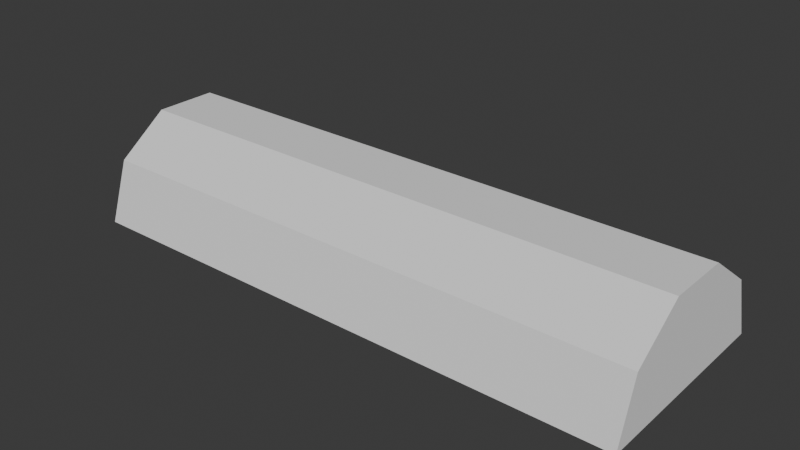 # Source: log_02.blend  (saved by Blender 4.5.90; exported with 4.5.12 LTS)
import bpy
from mathutils import Matrix  # noqa: F401  (used for matrix-valued properties, if any)

bpy.ops.wm.read_factory_settings(use_empty=True)
scene = bpy.context.scene
scene.name = 'Scene'

# ---- collections
col_log_02 = bpy.data.collections.new('log_02'); scene.collection.children.link(col_log_02)

# ---- materials (node trees are filled in below, after node groups)
mat_log = bpy.data.materials.new('log')

# ---- material node trees

# ---- world
world_world = bpy.data.worlds.new('World'); scene.world = world_world
world_world.use_nodes = True; world_world.node_tree.nodes.clear()
_N = world_world.node_tree.nodes; _L = world_world.node_tree.links
n0 = _N.new('ShaderNodeOutputWorld'); n0.name = 'World Output'; n0.location = (300, 300)
n1 = _N.new('ShaderNodeBackground'); n1.name = 'Background'; n1.location = (10, 300)
n1.inputs[0].default_value = (0.05088, 0.05088, 0.05088, 1.0)
_L.new(n1.outputs[0], n0.inputs[0])
n0.is_active_output = True
world_world.color = (0.05088, 0.05088, 0.05088)
world_world.sun_shadow_jitter_overblur = 0.0

# ---- meshes
me_log_2 = bpy.data.meshes.new('Log_2')
me_log_2.from_pydata([(86.21, 33.09, -14.27), (86.21, -26.91, -14.27), (-79.33, -26.91, -14.27), (-79.33, 33.09, -14.27), (-79.33, -21.19, 3.368), (-79.33, 27.36, 3.368), (86.21, 27.36, 3.368), (86.21, -21.19, 3.368), (86.21, 12.36, 14.27), (86.21, -6.185, 14.27), (-79.33, -6.185, 14.27), (-79.33, 12.36, 14.27)], [], [(0, 1, 2), (2, 3, 0), (3, 2, 4), (4, 5, 3), (6, 7, 1), (1, 0, 6), (6, 8, 9), (9, 7, 6), (4, 10, 11), (11, 5, 4), (4, 2, 1), (1, 7, 4), (10, 4, 7), (7, 9, 10), (11, 10, 9), (9, 8, 11), (5, 11, 8), (8, 6, 5), (3, 5, 6), (6, 0, 3)])
_k = set([(0, 1), (0, 3), (0, 6), (1, 2), (1, 7), (2, 3), (2, 4), (3, 5), (4, 10), (5, 11), (6, 8), (7, 9), (8, 9), (10, 11)])
me_log_2.attributes.new('sharp_edge', 'BOOLEAN', 'EDGE').data.foreach_set('value', [ (min(e.vertices), max(e.vertices)) in _k for e in me_log_2.edges])
_uv = me_log_2.uv_layers.new(name='UVmap_0')
_uv.uv.foreach_set('vector', [0.2834, 0.01221, 0.4585, 0.0127, 0.4585, 0.5994, 0.4585, 0.5994, 0.2815, 0.5994, 0.2834, 0.01221, 0.8281, 0.6301, 0.8281, 0.9684, 0.7266, 0.9363, 0.7266, 0.9363, 0.7285, 0.6626, 0.8281, 0.6301, 0.7285, 0.6626, 0.7266, 0.9363, 0.8281, 0.9684, 0.8281, 0.9684, 0.8281, 0.6301, 0.7285, 0.6626, 0.7285, 0.6626, 0.667, 0.7468, 0.666, 0.8503, 0.666, 0.8503, 0.7266, 0.9363, 0.7285, 0.6626, 0.7266, 0.9363, 0.666, 0.8503, 0.667, 0.7468, 0.667, 0.7468, 0.7285, 0.6626, 0.7266, 0.9363, 0.06384, 0.5994, 0.00946, 0.5994, 0.01132, 0.01221, 0.01132, 0.01221, 0.06573, 0.01221, 0.06384, 0.5994, 0.1183, 0.5994, 0.06384, 0.5994, 0.06573, 0.01221, 0.06573, 0.01221, 0.1202, 0.01221, 0.1183, 0.5994, 0.1727, 0.5994, 0.1183, 0.5994, 0.1202, 0.01221, 0.1202, 0.01221, 0.1746, 0.01221, 0.1727, 0.5994, 0.2272, 0.5994, 0.1727, 0.5994, 0.1746, 0.01221, 0.1746, 0.01221, 0.229, 0.01221, 0.2272, 0.5994, 0.2815, 0.5994, 0.2272, 0.5994, 0.229, 0.01221, 0.229, 0.01221, 0.2834, 0.01221, 0.2815, 0.5994])
_uv.active_render = True
_uv = me_log_2.uv_layers.new(name='LightMapUV')
_uv.uv.foreach_set('vector', [0.5024, 0.1152, 0.8184, 0.1157, 0.8184, 0.9922, 0.8184, 0.9922, 0.499, 0.9922, 0.5024, 0.1152, 0.9868, 0.6741, 0.9868, 0.9922, 0.8921, 0.962, 0.8921, 0.962, 0.894, 0.7046, 0.9868, 0.6741, 0.9287, 0.3921, 0.9307, 0.6497, 0.8359, 0.6797, 0.8359, 0.6797, 0.8359, 0.3618, 0.9287, 0.3921, 0.9287, 0.3921, 0.9863, 0.4717, 0.9868, 0.5688, 0.9868, 0.5688, 0.9307, 0.6497, 0.9287, 0.3921, 0.8921, 0.962, 0.8359, 0.8812, 0.8364, 0.7839, 0.8364, 0.7839, 0.894, 0.7046, 0.8921, 0.962, 0.106, 0.9922, 0.007812, 0.9922, 0.01117, 0.1147, 0.01117, 0.1147, 0.1094, 0.1147, 0.106, 0.9922, 0.2042, 0.9922, 0.106, 0.9922, 0.1094, 0.1147, 0.1094, 0.1147, 0.2076, 0.1147, 0.2042, 0.9922, 0.3025, 0.9922, 0.2042, 0.9922, 0.2076, 0.1147, 0.2076, 0.1147, 0.3059, 0.1152, 0.3025, 0.9922, 0.4006, 0.9922, 0.3025, 0.9922, 0.3059, 0.1152, 0.3059, 0.1152, 0.4041, 0.1152, 0.4006, 0.9922, 0.499, 0.9922, 0.4006, 0.9922, 0.4041, 0.1152, 0.4041, 0.1152, 0.5024, 0.1152, 0.499, 0.9922])
me_log_2.materials.append(None)
me_log_2.update()
me_log_2.normals_split_custom_set([tuple(v) for v in zip(*[iter([7.671e-08, 3.179e-08, -1.0, 7.671e-08, 3.179e-08, -1.0, 7.671e-08, 3.179e-08, -1.0, 7.078e-08, 3.179e-08, -1.0, 7.078e-08, 3.179e-08, -1.0, 7.078e-08, 3.179e-08, -1.0, -1.0, 4.615e-07, -4.132e-08, -1.0, 4.615e-07, -4.132e-08, -1.0, 4.615e-07, -4.132e-08, -1.0, -2.852e-07, 5.107e-08, -1.0, -2.852e-07, 5.107e-08, -1.0, -2.852e-07, 5.107e-08, 1.0, -5.705e-07, 5.107e-08, 1.0, -5.705e-07, 5.107e-08, 1.0, -5.705e-07, 5.107e-08, 1.0, 0.0, -4.132e-08, 1.0, 0.0, -4.132e-08, 1.0, 0.0, -4.132e-08, 1.0, 2.096e-07, 7.001e-07, 1.0, 2.096e-07, 7.001e-07, 1.0, 2.096e-07, 7.001e-07, 1.0, -6.264e-07, 2.163e-07, 1.0, -6.264e-07, 2.163e-07, 1.0, -6.264e-07, 2.163e-07, -1.0, -4.594e-07, 0.0, -1.0, -4.594e-07, 0.0, -1.0, -4.594e-07, 0.0, -1.0, 1.527e-07, -4.837e-07, -1.0, 1.527e-07, -4.837e-07, -1.0, 1.527e-07, -4.837e-07, 0.001, -0.9511, 0.3089, -6.335e-08, -0.9518, 0.3068, 0.001098, -0.9517, 0.307, -0.0001747, -0.9518, 0.3068, -0.0008631, -0.9511, 0.309, 0.001007, -0.9511, 0.309, 0.002096, -0.588, 0.8089, -1.602e-07, -0.587, 0.8096, -0.0008577, -0.5877, 0.8091, -1.587e-07, -0.5871, 0.8095, -0.002062, -0.5878, 0.809, 0.002109, -0.5878, 0.809, -6.995e-08, -0.002109, 1.0, 3.341e-07, 0.002109, 1.0, -0.002049, 0.0002294, 1.0, -8.914e-08, 0.002061, 1.0, 1.123e-06, -0.002109, 1.0, 0.002096, -0.0002348, 1.0, 2.907e-08, 0.587, 0.8096, 0.002109, 0.5878, 0.809, -0.002109, 0.5878, 0.809, -0.002096, 0.588, 0.8089, 6.191e-07, 0.587, 0.8096, 0.001, 0.5877, 0.8091, 0.0001747, 0.9518, 0.3068, 0.001007, 0.9511, 0.309, -0.001007, 0.9511, 0.309, -0.001, 0.9511, 0.3089, 1.769e-08, 0.9518, 0.3068, -0.001098, 0.9517, 0.307])] * 3)])

# ---- objects
ob_log_2 = bpy.data.objects.new('Log_2', me_log_2)

# ---- transforms, parenting, visibility, modifiers, constraints
ob_log_2.location = (0.0, 0.0, 0.0)
ob_log_2.scale = (0.01, 0.01, 0.01)
ob_log_2.color = (0.8, 0.8, 0.8, 1.0)
ob_log_2.material_slots[0].link = 'OBJECT'; ob_log_2.material_slots[0].material = mat_log

# ---- collection membership
col_log_02.objects.link(ob_log_2)

# ---- scene / render settings (as saved in the file)
scene.frame_start = 1; scene.frame_end = 250; scene.frame_set(1)
scene.render.engine = 'BLENDER_EEVEE_NEXT'
scene.render.fps = 25
bpy.context.view_layer.update()

# ---- added for rendering (the .blend has no active camera and no usable light): camera, sun
cam_auto = bpy.data.cameras.new('AutoCamera')
cam_auto.lens = 50.0
cam_auto.sensor_width = 36.0
cam_auto.clip_end = 1000.0
ob_auto_camera = bpy.data.objects.new('AutoCamera', cam_auto)
scene.collection.objects.link(ob_auto_camera)
ob_auto_camera.location = (1.68476, -1.94957, 1.32028)
ob_auto_camera.rotation_euler = (1.09748, -7.21219e-08, 0.694738)
scene.camera = ob_auto_camera
light_auto_sun = bpy.data.lights.new('AutoSun', 'SUN')
light_auto_sun.energy = 3.0
light_auto_sun.angle = 0.0523599
ob_auto_sun = bpy.data.objects.new('AutoSun', light_auto_sun)
scene.collection.objects.link(ob_auto_sun)
ob_auto_sun.rotation_euler = (0.872665, 0.174533, 0.523599)
bpy.context.view_layer.update()
